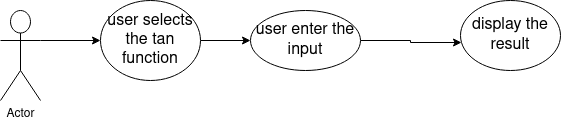

The diagram above was exported from draw.io. Its source (the exported page's mxGraphModel, read from the mxfile embedded in the PNG):
<mxGraphModel dx="1030" dy="624" grid="1" gridSize="10" guides="1" tooltips="1" connect="1" arrows="1" fold="1" page="1" pageScale="1" pageWidth="850" pageHeight="1100" math="0" shadow="0">
  <root>
    <mxCell id="0" />
    <mxCell id="1" parent="0" />
    <mxCell id="g8UXinNfZ9cPIA1aAv1Q-8" style="edgeStyle=orthogonalEdgeStyle;rounded=0;orthogonalLoop=1;jettySize=auto;html=1;exitX=1;exitY=0.3333333333333333;exitDx=0;exitDy=0;exitPerimeter=0;entryX=0;entryY=0.5;entryDx=0;entryDy=0;" edge="1" parent="1" source="g8UXinNfZ9cPIA1aAv1Q-1" target="g8UXinNfZ9cPIA1aAv1Q-2">
      <mxGeometry relative="1" as="geometry" />
    </mxCell>
    <mxCell id="g8UXinNfZ9cPIA1aAv1Q-1" value="Actor" style="shape=umlActor;verticalLabelPosition=bottom;verticalAlign=top;html=1;outlineConnect=0;" vertex="1" parent="1">
      <mxGeometry x="130" y="210" width="40" height="90" as="geometry" />
    </mxCell>
    <mxCell id="g8UXinNfZ9cPIA1aAv1Q-9" style="edgeStyle=orthogonalEdgeStyle;rounded=0;orthogonalLoop=1;jettySize=auto;html=1;exitX=1;exitY=0.5;exitDx=0;exitDy=0;" edge="1" parent="1" source="g8UXinNfZ9cPIA1aAv1Q-2" target="g8UXinNfZ9cPIA1aAv1Q-3">
      <mxGeometry relative="1" as="geometry" />
    </mxCell>
    <mxCell id="g8UXinNfZ9cPIA1aAv1Q-2" value="&lt;font size=&quot;3&quot;&gt;user selects the tan function&lt;br&gt;&lt;/font&gt;" style="ellipse;whiteSpace=wrap;html=1;" vertex="1" parent="1">
      <mxGeometry x="230" y="200" width="100" height="80" as="geometry" />
    </mxCell>
    <mxCell id="g8UXinNfZ9cPIA1aAv1Q-10" style="edgeStyle=orthogonalEdgeStyle;rounded=0;orthogonalLoop=1;jettySize=auto;html=1;exitX=1;exitY=0.5;exitDx=0;exitDy=0;entryX=0.01;entryY=0.6;entryDx=0;entryDy=0;entryPerimeter=0;" edge="1" parent="1" source="g8UXinNfZ9cPIA1aAv1Q-3" target="g8UXinNfZ9cPIA1aAv1Q-4">
      <mxGeometry relative="1" as="geometry" />
    </mxCell>
    <mxCell id="g8UXinNfZ9cPIA1aAv1Q-3" value="&lt;font size=&quot;3&quot;&gt;user enter the input&lt;br&gt;&lt;/font&gt;" style="ellipse;whiteSpace=wrap;html=1;" vertex="1" parent="1">
      <mxGeometry x="380" y="210" width="110" height="60" as="geometry" />
    </mxCell>
    <mxCell id="g8UXinNfZ9cPIA1aAv1Q-4" value="&lt;font size=&quot;3&quot;&gt;display the result&lt;br&gt;&lt;/font&gt;" style="ellipse;whiteSpace=wrap;html=1;" vertex="1" parent="1">
      <mxGeometry x="590" y="200" width="100" height="70" as="geometry" />
    </mxCell>
  </root>
</mxGraphModel>